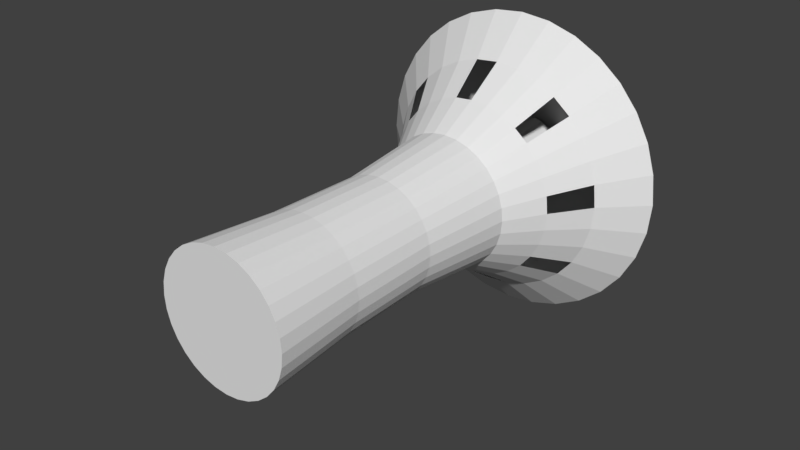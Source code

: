 # Source: highPriestTemple.blend  (saved by Blender 2.79.0; exported with 4.5.12 LTS)
import bpy
from mathutils import Matrix  # noqa: F401  (used for matrix-valued properties, if any)

bpy.ops.wm.read_factory_settings(use_empty=True)
scene = bpy.context.scene
scene.name = 'Scene'

# ---- collections
col_collection_1 = bpy.data.collections.new('Collection 1'); scene.collection.children.link(col_collection_1)

# ---- world
world_world = bpy.data.worlds.new('World'); scene.world = world_world
world_world.color = (0.05088, 0.05088, 0.05088)
world_world.use_sun_shadow = False
world_world.sun_shadow_jitter_overblur = 0.0
world_world.cycles.sampling_method = 'MANUAL'

# ---- meshes
me_cylinder = bpy.data.meshes.new('Cylinder')
me_cylinder.from_pydata([(-1.059e-07, 1.633, -0.6937), (-1.059e-07, 6.217, -0.6937), (0.1353, 1.633, -0.6803), (0.1353, 6.217, -0.6803), (0.2655, 1.633, -0.6409), (0.2655, 6.217, -0.6409), (0.3854, 1.633, -0.5768), (0.3854, 6.217, -0.5768), (0.4905, 1.633, -0.4905), (0.4905, 6.217, -0.4905), (0.5768, 1.633, -0.3854), (0.5768, 6.217, -0.3854), (0.6409, 1.633, -0.2655), (0.6409, 6.217, -0.2655), (0.6803, 1.633, -0.1353), (0.6803, 6.217, -0.1353), (0.6937, 1.633, -2.615e-07), (0.6937, 6.217, -4.619e-07), (0.6803, 1.633, 0.1353), (0.6803, 6.217, 0.1353), (0.6409, 1.633, 0.2655), (0.6409, 6.217, 0.2655), (0.5768, 1.633, 0.3854), (0.5768, 6.217, 0.3854), (0.4905, 1.633, 0.4905), (0.4905, 6.217, 0.4905), (0.3854, 1.633, 0.5768), (0.3854, 6.217, 0.5768), (0.2655, 1.633, 0.6409), (0.2655, 6.217, 0.6409), (0.1353, 1.633, 0.6803), (0.1353, 6.217, 0.6803), (-3.319e-07, 1.633, 0.6937), (-3.319e-07, 6.217, 0.6937), (-0.1353, 1.633, 0.6803), (-0.1353, 6.217, 0.6803), (-0.2655, 1.633, 0.6409), (-0.2655, 6.217, 0.6409), (-0.3854, 1.633, 0.5768), (-0.3854, 6.217, 0.5768), (-0.4905, 1.633, 0.4905), (-0.4905, 6.217, 0.4905), (-0.5768, 1.633, 0.3854), (-0.5768, 6.217, 0.3854), (-0.6409, 1.633, 0.2655), (-0.6409, 6.217, 0.2655), (-0.6803, 1.633, 0.1353), (-0.6803, 6.217, 0.1353), (-0.6937, 1.633, -8.79e-07), (-0.6937, 6.217, -1.079e-06), (-0.6803, 1.633, -0.1353), (-0.6803, 6.217, -0.1353), (-0.6409, 1.633, -0.2655), (-0.6409, 6.217, -0.2655), (-0.5768, 1.633, -0.3854), (-0.5768, 6.217, -0.3854), (-0.4905, 1.633, -0.4905), (-0.4905, 6.217, -0.4905), (-0.3854, 1.633, -0.5768), (-0.3854, 6.217, -0.5768), (-0.2655, 1.633, -0.6409), (-0.2655, 6.217, -0.6409), (-0.1353, 1.633, -0.6803), (-0.1353, 6.217, -0.6803), (1.169e-07, -2.821e-07, -1.0), (-0.1951, -2.813e-07, -0.9808), (-0.3827, -2.788e-07, -0.9239), (-0.5556, -2.748e-07, -0.8315), (-0.7071, -2.693e-07, -0.7071), (-0.8315, -2.627e-07, -0.5556), (-0.9239, -2.551e-07, -0.3827), (-0.9808, -2.469e-07, -0.1951), (-1.0, -2.384e-07, 2.244e-07), (-0.9808, -2.299e-07, 0.1951), (-0.9239, -2.217e-07, 0.3827), (-0.8315, -2.141e-07, 0.5556), (-0.7071, -2.075e-07, 0.7071), (-0.5556, -2.021e-07, 0.8315), (-0.3827, -1.98e-07, 0.9239), (-0.1951, -1.955e-07, 0.9808), (4.427e-07, -1.947e-07, 1.0), (0.1951, -1.955e-07, 0.9808), (0.3827, -1.98e-07, 0.9239), (0.5556, -2.021e-07, 0.8315), (0.7071, -2.075e-07, 0.7071), (0.8315, -2.141e-07, 0.5556), (0.9239, -2.217e-07, 0.3827), (0.9808, -2.299e-07, 0.1951), (1.0, -2.384e-07, -6.657e-07), (0.9808, -2.469e-07, -0.1951), (0.9239, -2.551e-07, -0.3827), (0.8315, -2.627e-07, -0.5556), (0.7071, -2.693e-07, -0.7071), (0.5556, -2.748e-07, -0.8315), (0.3827, -2.788e-07, -0.9239), (0.1951, -2.813e-07, -0.9808), (1.169e-07, 4.19, -1.0), (-0.1951, 4.19, -0.9808), (-0.3827, 4.19, -0.9239), (-0.5556, 4.19, -0.8315), (-0.7071, 4.19, -0.7071), (-0.8315, 4.19, -0.5556), (-0.9239, 4.19, -0.3827), (-0.9808, 4.19, -0.1951), (-1.0, 4.19, 4.123e-08), (-0.9808, 4.19, 0.1951), (-0.9239, 4.19, 0.3827), (-0.8315, 4.19, 0.5556), (-0.7071, 4.19, 0.7071), (-0.5556, 4.19, 0.8315), (-0.3827, 4.19, 0.9239), (-0.1951, 4.19, 0.9808), (4.427e-07, 4.19, 1.0), (0.1951, 4.19, 0.9808), (0.3827, 4.19, 0.9239), (0.5556, 4.19, 0.8315), (0.7071, 4.19, 0.7071), (0.8315, 4.19, 0.5556), (0.9239, 4.19, 0.3827), (0.9808, 4.19, 0.1951), (1.0, 4.19, -8.489e-07), (0.9808, 4.19, -0.1951), (0.9239, 4.19, -0.3827), (0.8315, 4.19, -0.5556), (0.7071, 4.19, -0.7071), (0.5556, 4.19, -0.8315), (0.3827, 4.19, -0.9239), (0.1951, 4.19, -0.9808), (0.7401, 1.397, 0.4945), (0.7181, 2.793, 0.4798), (0.798, 2.793, 0.3305), (0.8223, 1.397, 0.3406), (-0.8901, 1.397, 1.383e-07), (-0.8637, 2.793, 7.119e-08), (-0.8471, 2.793, 0.1685), (-0.873, 1.397, 0.1736), (0.8471, 2.793, 0.1685), (0.873, 1.397, 0.1736), (-0.798, 2.793, 0.3305), (-0.8223, 1.397, 0.3406), (0.8637, 2.793, -6.976e-07), (0.8901, 1.397, -6.54e-07), (-0.7181, 2.793, 0.4798), (-0.7401, 1.397, 0.4945), (0.8471, 2.793, -0.1685), (0.873, 1.397, -0.1736), (-0.6107, 2.793, 0.6107), (-0.6294, 1.397, 0.6294), (0.798, 2.793, -0.3305), (0.8223, 1.397, -0.3406), (-0.4798, 2.793, 0.7181), (-0.4945, 1.397, 0.7401), (0.7181, 2.793, -0.4798), (0.7401, 1.397, -0.4945), (-0.3305, 2.793, 0.798), (-0.3406, 1.397, 0.8223), (1.073e-07, 1.397, -0.8901), (1.049e-07, 2.793, -0.8637), (-0.1685, 2.793, -0.8471), (-0.1736, 1.397, -0.873), (0.6107, 2.793, -0.6107), (0.6294, 1.397, -0.6294), (-0.1685, 2.793, 0.8471), (-0.1736, 1.397, 0.873), (-0.3305, 2.793, -0.798), (-0.3406, 1.397, -0.8223), (0.4798, 2.793, -0.7181), (0.4945, 1.397, -0.7401), (3.864e-07, 2.793, 0.8637), (3.973e-07, 1.397, 0.8901), (-0.4798, 2.793, -0.7181), (-0.4945, 1.397, -0.7401), (0.3305, 2.793, -0.798), (0.3406, 1.397, -0.8223), (0.1685, 2.793, 0.8471), (0.1736, 1.397, 0.873), (-0.6107, 2.793, -0.6107), (-0.6294, 1.397, -0.6294), (0.1685, 2.793, -0.8471), (0.1736, 1.397, -0.873), (0.3305, 2.793, 0.798), (0.3406, 1.397, 0.8223), (-0.7181, 2.793, -0.4798), (-0.7401, 1.397, -0.4945), (0.4798, 2.793, 0.7181), (0.4945, 1.397, 0.7401), (-0.798, 2.793, -0.3305), (-0.8223, 1.397, -0.3406), (0.6107, 2.793, 0.6107), (0.6294, 1.397, 0.6294), (-0.8471, 2.793, -0.1685), (-0.873, 1.397, -0.1736), (2.752e-07, 5.937, -2.333), (-0.4552, 5.937, -2.288), (-0.8929, 5.937, -2.156), (-1.296, 5.937, -1.94), (-1.65, 5.937, -1.65), (-1.94, 5.937, -1.296), (-2.156, 5.937, -0.8929), (-2.288, 5.937, -0.4552), (-2.333, 5.937, 2.441e-07), (-2.288, 5.937, 0.4552), (-2.156, 5.937, 0.8929), (-1.94, 5.937, 1.296), (-1.65, 5.937, 1.65), (-1.296, 5.937, 1.94), (-0.8929, 5.937, 2.156), (-0.4552, 5.937, 2.288), (1.035e-06, 5.937, 2.333), (0.4552, 5.937, 2.288), (0.8929, 5.937, 2.156), (1.296, 5.937, 1.94), (1.65, 5.937, 1.65), (1.94, 5.937, 1.296), (2.156, 5.937, 0.8929), (2.288, 5.937, 0.4552), (2.333, 5.937, -1.833e-06), (2.288, 5.937, -0.4552), (2.156, 5.937, -0.8929), (1.94, 5.937, -1.296), (1.65, 5.937, -1.65), (1.296, 5.937, -1.94), (0.8929, 5.937, -2.156), (0.4552, 5.937, -2.288), (0.7458, 4.773, -1.116), (0.9687, 5.355, -1.45), (0.6672, 5.355, -1.611), (0.5137, 4.773, -1.24), (5.989e-07, 4.773, 1.342), (7.791e-07, 5.355, 1.744), (0.3402, 5.355, 1.71), (0.2619, 4.773, 1.317), (-0.7458, 4.773, -1.116), (-0.9687, 5.355, -1.45), (-1.233, 5.355, -1.233), (-0.9492, 4.773, -0.9492), (0.3402, 5.355, -1.71), (0.2619, 4.773, -1.317), (0.6672, 5.355, 1.611), (0.5137, 4.773, 1.24), (-1.45, 5.355, -0.9687), (-1.116, 4.773, -0.7458), (2.11e-07, 5.355, -1.744), (1.614e-07, 4.773, -1.342), (0.9687, 5.355, 1.45), (0.7458, 4.773, 1.116), (-1.611, 5.355, -0.6672), (-1.24, 4.773, -0.5137), (1.233, 5.355, 1.233), (0.9492, 4.773, 0.9492), (-1.71, 5.355, -0.3402), (-1.317, 4.773, -0.2619), (1.45, 5.355, 0.9687), (1.116, 4.773, 0.7458), (-1.744, 5.355, 1.448e-07), (-1.342, 4.773, 8.499e-08), (1.611, 5.355, 0.6672), (1.24, 4.773, 0.5137), (-1.71, 5.355, 0.3402), (-1.317, 4.773, 0.2619), (1.71, 5.355, 0.3402), (1.317, 4.773, 0.2619), (-1.611, 5.355, 0.6672), (-1.24, 4.773, 0.5137), (1.744, 5.355, -1.407e-06), (1.342, 4.773, -1.11e-06), (-1.45, 5.355, 0.9687), (-1.116, 4.773, 0.7458), (1.71, 5.355, -0.3402), (1.317, 4.773, -0.2619), (-1.233, 5.355, 1.233), (-0.9492, 4.773, 0.9492), (1.611, 5.355, -0.6672), (1.24, 4.773, -0.5137), (-0.9687, 5.355, 1.45), (-0.7458, 4.773, 1.116), (1.45, 5.355, -0.9687), (1.116, 4.773, -0.7458), (-0.6672, 5.355, 1.611), (-0.5137, 4.773, 1.24), (-0.3402, 5.355, -1.71), (-0.2619, 4.773, -1.317), (1.233, 5.355, -1.233), (0.9492, 4.773, -0.9492), (-0.3402, 5.355, 1.71), (-0.2619, 4.773, 1.317), (-0.6672, 5.355, -1.611), (-0.5137, 4.773, -1.24), (-1.059e-07, 6.45, -4.197e-07), (2.101, 6.062, -0.4179), (1.863, 6.187, -0.3705), (1.252, 6.312, -0.249), (1.179, 6.312, -0.4884), (1.755, 6.187, -0.7268), (1.979, 6.062, -0.8197), (-1.515, 6.062, 1.515), (-1.343, 6.187, 1.343), (-0.9025, 6.312, 0.9025), (-0.7091, 6.312, 1.061), (-1.055, 6.187, 1.579), (-1.19, 6.062, 1.781), (1.061, 6.312, -0.7091), (1.579, 6.187, -1.055), (1.781, 6.062, -1.19), (-0.4884, 6.312, 1.179), (-0.7268, 6.187, 1.755), (-0.8197, 6.062, 1.979), (2.616e-07, 6.062, -2.142), (2.444e-07, 6.187, -1.899), (1.993e-07, 6.312, -1.276), (-0.249, 6.312, -1.252), (-0.3705, 6.187, -1.863), (-0.4179, 6.062, -2.101), (0.9025, 6.312, -0.9025), (1.343, 6.187, -1.343), (1.515, 6.062, -1.515), (-0.249, 6.312, 1.252), (-0.3705, 6.187, 1.863), (-0.4179, 6.062, 2.101), (-0.4884, 6.312, -1.179), (-0.7268, 6.187, -1.755), (-0.8197, 6.062, -1.979), (0.7091, 6.312, -1.061), (1.055, 6.187, -1.579), (1.19, 6.062, -1.781), (6.151e-07, 6.312, 1.276), (8.632e-07, 6.187, 1.899), (9.595e-07, 6.062, 2.142), (-0.7091, 6.312, -1.061), (-1.055, 6.187, -1.579), (-1.19, 6.062, -1.781), (0.4884, 6.312, -1.179), (0.7268, 6.187, -1.755), (0.8197, 6.062, -1.979), (0.249, 6.312, 1.252), (0.3705, 6.187, 1.863), (0.4179, 6.062, 2.101), (-0.9025, 6.312, -0.9025), (-1.343, 6.187, -1.343), (-1.515, 6.062, -1.515), (0.249, 6.312, -1.252), (0.3705, 6.187, -1.863), (0.4179, 6.062, -2.101), (0.4884, 6.312, 1.179), (0.7268, 6.187, 1.755), (0.8197, 6.062, 1.979), (-1.061, 6.312, -0.7091), (-1.579, 6.187, -1.055), (-1.781, 6.062, -1.19), (0.7091, 6.312, 1.061), (1.055, 6.187, 1.579), (1.19, 6.062, 1.781), (-1.179, 6.312, -0.4884), (-1.755, 6.187, -0.7268), (-1.979, 6.062, -0.8197), (0.9025, 6.312, 0.9025), (1.343, 6.187, 1.343), (1.515, 6.062, 1.515), (-1.252, 6.312, -0.249), (-1.863, 6.187, -0.3705), (-2.101, 6.062, -0.4179), (1.061, 6.312, 0.7091), (1.579, 6.187, 1.055), (1.781, 6.062, 1.19), (-1.276, 6.312, -5.546e-09), (-1.899, 6.187, 1.392e-07), (-2.142, 6.062, 1.972e-07), (1.179, 6.312, 0.4884), (1.755, 6.187, 0.7268), (1.979, 6.062, 0.8197), (-1.252, 6.312, 0.249), (-1.863, 6.187, 0.3705), (-2.101, 6.062, 0.4179), (1.252, 6.312, 0.249), (1.863, 6.187, 0.3705), (2.101, 6.062, 0.4179), (-1.179, 6.312, 0.4884), (-1.755, 6.187, 0.7268), (-1.979, 6.062, 0.8197), (1.276, 6.312, -1.142e-06), (1.899, 6.187, -1.551e-06), (2.142, 6.062, -1.709e-06), (-1.061, 6.312, 0.7091), (-1.579, 6.187, 1.055), (-1.781, 6.062, 1.19)], [], [(0, 1, 3, 2), (2, 3, 5, 4), (4, 5, 7, 6), (6, 7, 9, 8), (8, 9, 11, 10), (10, 11, 13, 12), (12, 13, 15, 14), (14, 15, 17, 16), (16, 17, 19, 18), (18, 19, 21, 20), (20, 21, 23, 22), (22, 23, 25, 24), (24, 25, 27, 26), (26, 27, 29, 28), (28, 29, 31, 30), (30, 31, 33, 32), (32, 33, 35, 34), (34, 35, 37, 36), (36, 37, 39, 38), (38, 39, 41, 40), (40, 41, 43, 42), (42, 43, 45, 44), (44, 45, 47, 46), (46, 47, 49, 48), (48, 49, 51, 50), (50, 51, 53, 52), (52, 53, 55, 54), (54, 55, 57, 56), (56, 57, 59, 58), (58, 59, 61, 60), (3, 1, 63, 61, 59, 57, 55, 53, 51, 49, 47, 45, 43, 41, 39, 37, 35, 33, 31, 29, 27, 25, 23, 21, 19, 17, 15, 13, 11, 9, 7, 5), (60, 61, 63, 62), (62, 63, 1, 0), (0, 2, 4, 6, 8, 10, 12, 14, 16, 18, 20, 22, 24, 26, 28, 30, 32, 34, 36, 38, 40, 42, 44, 46, 48, 50, 52, 54, 56, 58, 60, 62), (130, 118, 117, 129), (134, 105, 104, 133), (136, 119, 118, 130), (138, 106, 105, 134), (140, 120, 119, 136), (142, 107, 106, 138), (144, 121, 120, 140), (146, 108, 107, 142), (148, 122, 121, 144), (150, 109, 108, 146), (152, 123, 122, 148), (154, 110, 109, 150), (158, 97, 96, 157), (160, 124, 123, 152), (162, 111, 110, 154), (164, 98, 97, 158), (166, 125, 124, 160), (168, 112, 111, 162), (170, 99, 98, 164), (172, 126, 125, 166), (174, 113, 112, 168), (176, 100, 99, 170), (178, 127, 126, 172), (180, 114, 113, 174), (182, 101, 100, 176), (157, 96, 127, 178), (184, 115, 114, 180), (186, 102, 101, 182), (188, 116, 115, 184), (190, 103, 102, 186), (129, 117, 116, 188), (133, 104, 103, 190), (72, 132, 191, 71), (132, 133, 190, 191), (85, 128, 189, 84), (128, 129, 188, 189), (71, 191, 187, 70), (191, 190, 186, 187), (84, 189, 185, 83), (189, 188, 184, 185), (70, 187, 183, 69), (187, 186, 182, 183), (83, 185, 181, 82), (185, 184, 180, 181), (64, 156, 179, 95), (156, 157, 178, 179), (69, 183, 177, 68), (183, 182, 176, 177), (82, 181, 175, 81), (181, 180, 174, 175), (95, 179, 173, 94), (179, 178, 172, 173), (68, 177, 171, 67), (177, 176, 170, 171), (81, 175, 169, 80), (175, 174, 168, 169), (94, 173, 167, 93), (173, 172, 166, 167), (67, 171, 165, 66), (171, 170, 164, 165), (80, 169, 163, 79), (169, 168, 162, 163), (93, 167, 161, 92), (167, 166, 160, 161), (66, 165, 159, 65), (165, 164, 158, 159), (79, 163, 155, 78), (163, 162, 154, 155), (92, 161, 153, 91), (161, 160, 152, 153), (65, 159, 156, 64), (159, 158, 157, 156), (78, 155, 151, 77), (155, 154, 150, 151), (91, 153, 149, 90), (153, 152, 148, 149), (77, 151, 147, 76), (151, 150, 146, 147), (90, 149, 145, 89), (149, 148, 144, 145), (76, 147, 143, 75), (147, 146, 142, 143), (89, 145, 141, 88), (145, 144, 140, 141), (75, 143, 139, 74), (143, 142, 138, 139), (88, 141, 137, 87), (141, 140, 136, 137), (74, 139, 135, 73), (139, 138, 134, 135), (87, 137, 131, 86), (137, 136, 130, 131), (73, 135, 132, 72), (135, 134, 133, 132), (86, 131, 128, 85), (131, 130, 129, 128), (226, 222, 221, 225), (230, 209, 208, 229), (234, 196, 195, 233), (236, 223, 222, 226), (238, 210, 209, 230), (240, 197, 196, 234), (242, 192, 223, 236), (244, 211, 210, 238), (246, 198, 197, 240), (248, 212, 211, 244), (250, 199, 198, 246), (252, 213, 212, 248), (254, 200, 199, 250), (256, 214, 213, 252), (258, 201, 200, 254), (260, 215, 214, 256), (262, 202, 201, 258), (264, 216, 215, 260), (266, 203, 202, 262), (268, 217, 216, 264), (270, 204, 203, 266), (272, 218, 217, 268), (274, 205, 204, 270), (276, 219, 218, 272), (278, 206, 205, 274), (280, 193, 192, 242), (282, 220, 219, 276), (284, 207, 206, 278), (286, 194, 193, 280), (225, 221, 220, 282), (229, 208, 207, 284), (233, 195, 194, 286), (99, 232, 287, 98), (232, 233, 286, 287), (112, 228, 285, 111), (125, 224, 283, 124), (224, 225, 282, 283), (98, 287, 281, 97), (111, 285, 279, 110), (285, 284, 278, 279), (124, 283, 277, 123), (97, 281, 243, 96), (281, 280, 242, 243), (110, 279, 275, 109), (123, 277, 273, 122), (277, 276, 272, 273), (109, 275, 271, 108), (275, 274, 270, 271), (122, 273, 269, 121), (108, 271, 267, 107), (121, 269, 265, 120), (269, 268, 264, 265), (107, 267, 263, 106), (267, 266, 262, 263), (120, 265, 261, 119), (106, 263, 259, 105), (119, 261, 257, 118), (261, 260, 256, 257), (105, 259, 255, 104), (259, 258, 254, 255), (118, 257, 253, 117), (104, 255, 251, 103), (117, 253, 249, 116), (253, 252, 248, 249), (103, 251, 247, 102), (251, 250, 246, 247), (116, 249, 245, 115), (102, 247, 241, 101), (115, 245, 239, 114), (245, 244, 238, 239), (96, 243, 237, 127), (101, 241, 235, 100), (241, 240, 234, 235), (114, 239, 231, 113), (127, 237, 227, 126), (237, 236, 226, 227), (100, 235, 232, 99), (113, 231, 228, 112), (231, 230, 229, 228), (126, 227, 224, 125), (292, 288, 291), (298, 288, 297), (301, 288, 292), (304, 288, 298), (310, 288, 309), (313, 288, 301), (316, 288, 304), (319, 288, 310), (322, 288, 313), (325, 288, 316), (328, 288, 319), (331, 288, 322), (334, 288, 325), (337, 288, 328), (340, 288, 331), (343, 288, 334), (346, 288, 337), (309, 288, 340), (349, 288, 343), (352, 288, 346), (355, 288, 349), (358, 288, 352), (361, 288, 355), (364, 288, 358), (367, 288, 361), (370, 288, 364), (373, 288, 367), (376, 288, 370), (379, 288, 373), (382, 288, 376), (291, 288, 379), (297, 288, 382), (204, 295, 384, 203), (295, 296, 383, 384), (296, 297, 382, 383), (217, 289, 381, 216), (289, 290, 380, 381), (290, 291, 379, 380), (203, 384, 378, 202), (384, 383, 377, 378), (383, 382, 376, 377), (216, 381, 375, 215), (381, 380, 374, 375), (380, 379, 373, 374), (202, 378, 372, 201), (378, 377, 371, 372), (377, 376, 370, 371), (215, 375, 369, 214), (375, 374, 368, 369), (374, 373, 367, 368), (201, 372, 366, 200), (372, 371, 365, 366), (371, 370, 364, 365), (214, 369, 363, 213), (369, 368, 362, 363), (368, 367, 361, 362), (200, 366, 360, 199), (366, 365, 359, 360), (365, 364, 358, 359), (213, 363, 357, 212), (363, 362, 356, 357), (362, 361, 355, 356), (199, 360, 354, 198), (360, 359, 353, 354), (359, 358, 352, 353), (212, 357, 351, 211), (357, 356, 350, 351), (356, 355, 349, 350), (198, 354, 348, 197), (354, 353, 347, 348), (353, 352, 346, 347), (211, 351, 345, 210), (351, 350, 344, 345), (350, 349, 343, 344), (192, 307, 342, 223), (307, 308, 341, 342), (308, 309, 340, 341), (197, 348, 339, 196), (348, 347, 338, 339), (347, 346, 337, 338), (210, 345, 336, 209), (345, 344, 335, 336), (344, 343, 334, 335), (223, 342, 333, 222), (342, 341, 332, 333), (341, 340, 331, 332), (196, 339, 330, 195), (339, 338, 329, 330), (338, 337, 328, 329), (209, 336, 327, 208), (336, 335, 326, 327), (335, 334, 325, 326), (222, 333, 324, 221), (333, 332, 323, 324), (332, 331, 322, 323), (195, 330, 321, 194), (330, 329, 320, 321), (329, 328, 319, 320), (208, 327, 318, 207), (327, 326, 317, 318), (326, 325, 316, 317), (221, 324, 315, 220), (324, 323, 314, 315), (323, 322, 313, 314), (194, 321, 312, 193), (321, 320, 311, 312), (320, 319, 310, 311), (207, 318, 306, 206), (318, 317, 305, 306), (317, 316, 304, 305), (220, 315, 303, 219), (315, 314, 302, 303), (314, 313, 301, 302), (193, 312, 307, 192), (312, 311, 308, 307), (311, 310, 309, 308), (206, 306, 300, 205), (306, 305, 299, 300), (305, 304, 298, 299), (219, 303, 294, 218), (303, 302, 293, 294), (302, 301, 292, 293), (205, 300, 295, 204), (300, 299, 296, 295), (299, 298, 297, 296), (218, 294, 289, 217), (294, 293, 290, 289), (293, 292, 291, 290), (275, 279, 278, 274), (231, 239, 238, 230), (253, 257, 256, 252), (269, 273, 272, 268), (224, 227, 226, 225), (281, 287, 286, 280), (241, 247, 246, 240), (259, 263, 262, 258), (65, 64, 95, 94, 93, 92, 91, 90, 89, 88, 87, 86, 85, 84, 83, 82, 81, 80, 79, 78, 77, 76, 75, 74, 73, 72, 71, 70, 69, 68, 67, 66)])
me_cylinder.use_remesh_preserve_volume = False
me_cylinder.use_remesh_preserve_attributes = False
me_cylinder.use_mirror_vertex_groups = False
me_cylinder.update()

# ---- objects
ob_highpriesttemple = bpy.data.objects.new('HighPriestTemple', me_cylinder)

# ---- transforms, parenting, visibility, modifiers, constraints
ob_highpriesttemple.location = (-1.169e-07, 2.999e-07, 4.768e-07)
ob_highpriesttemple.lineart.crease_threshold = 0.0

# ---- collection membership
col_collection_1.objects.link(ob_highpriesttemple)

# ---- scene / render settings (as saved in the file)
scene.frame_start = 1; scene.frame_end = 250; scene.frame_set(7)
scene.render.engine = 'BLENDER_EEVEE_NEXT'
scene.render.resolution_percentage = 50
scene.render.dither_intensity = 0.0
scene.cycles.use_denoising = False
scene.cycles.samples = 128
scene.cycles.sampling_pattern = 'TABULATED_SOBOL'
scene.cycles.use_adaptive_sampling = False
scene.cycles.use_light_tree = False
scene.cycles.blur_glossy = 0.0
scene.cycles.sample_clamp_indirect = 0.0
scene.view_settings.view_transform = 'Standard'
bpy.context.view_layer.update()

# ---- added for rendering (the .blend has no active camera and no usable light): camera, sun
cam_auto = bpy.data.cameras.new('AutoCamera')
cam_auto.lens = 50.0
cam_auto.sensor_width = 36.0
cam_auto.clip_end = 1000.0
ob_auto_camera = bpy.data.objects.new('AutoCamera', cam_auto)
scene.collection.objects.link(ob_auto_camera)
ob_auto_camera.location = (8.53778, -7.02036, 6.83022)
ob_auto_camera.rotation_euler = (1.09748, -7.21219e-08, 0.694738)
scene.camera = ob_auto_camera
light_auto_sun = bpy.data.lights.new('AutoSun', 'SUN')
light_auto_sun.energy = 3.0
light_auto_sun.angle = 0.0523599
ob_auto_sun = bpy.data.objects.new('AutoSun', light_auto_sun)
scene.collection.objects.link(ob_auto_sun)
ob_auto_sun.rotation_euler = (0.872665, 0.174533, 0.523599)
bpy.context.view_layer.update()
